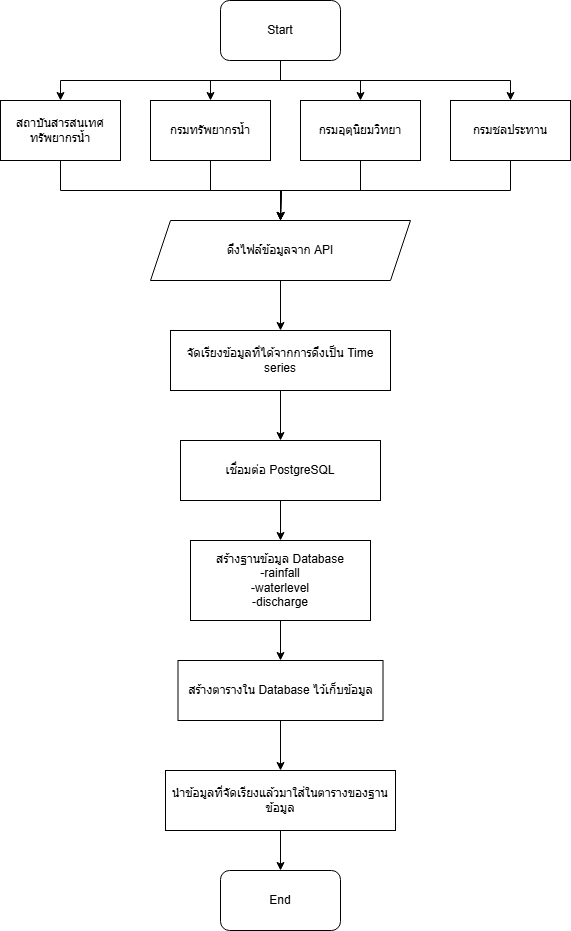

The diagram above was exported from draw.io. Its source (the exported page's mxGraphModel, read from the mxfile embedded in the PNG):
<mxGraphModel dx="826" dy="1655" grid="1" gridSize="10" guides="1" tooltips="1" connect="1" arrows="1" fold="1" page="1" pageScale="1" pageWidth="850" pageHeight="1100" math="0" shadow="0">
  <root>
    <mxCell id="0" />
    <mxCell id="1" parent="0" />
    <mxCell id="kHk-Z9aCozvSdcgEq3JP-12" style="edgeStyle=orthogonalEdgeStyle;rounded=0;orthogonalLoop=1;jettySize=auto;html=1;" edge="1" parent="1" source="kHk-Z9aCozvSdcgEq3JP-2" target="kHk-Z9aCozvSdcgEq3JP-8">
      <mxGeometry relative="1" as="geometry" />
    </mxCell>
    <mxCell id="kHk-Z9aCozvSdcgEq3JP-13" style="edgeStyle=orthogonalEdgeStyle;rounded=0;orthogonalLoop=1;jettySize=auto;html=1;" edge="1" parent="1" source="kHk-Z9aCozvSdcgEq3JP-2" target="kHk-Z9aCozvSdcgEq3JP-9">
      <mxGeometry relative="1" as="geometry" />
    </mxCell>
    <mxCell id="kHk-Z9aCozvSdcgEq3JP-14" style="edgeStyle=orthogonalEdgeStyle;rounded=0;orthogonalLoop=1;jettySize=auto;html=1;" edge="1" parent="1" source="kHk-Z9aCozvSdcgEq3JP-2" target="kHk-Z9aCozvSdcgEq3JP-10">
      <mxGeometry relative="1" as="geometry">
        <Array as="points">
          <mxPoint x="370" y="90" />
          <mxPoint x="600" y="90" />
        </Array>
      </mxGeometry>
    </mxCell>
    <mxCell id="kHk-Z9aCozvSdcgEq3JP-2" value="Start" style="rounded=1;whiteSpace=wrap;html=1;" vertex="1" parent="1">
      <mxGeometry x="310" y="10" width="120" height="60" as="geometry" />
    </mxCell>
    <mxCell id="kHk-Z9aCozvSdcgEq3JP-21" value="" style="edgeStyle=orthogonalEdgeStyle;rounded=0;orthogonalLoop=1;jettySize=auto;html=1;" edge="1" parent="1" source="kHk-Z9aCozvSdcgEq3JP-4" target="kHk-Z9aCozvSdcgEq3JP-20">
      <mxGeometry relative="1" as="geometry">
        <Array as="points">
          <mxPoint x="370" y="460" />
        </Array>
      </mxGeometry>
    </mxCell>
    <mxCell id="kHk-Z9aCozvSdcgEq3JP-4" value="เชื่อมต่อ PostgreSQL" style="rounded=0;whiteSpace=wrap;html=1;" vertex="1" parent="1">
      <mxGeometry x="270" y="450" width="200" height="60" as="geometry" />
    </mxCell>
    <mxCell id="kHk-Z9aCozvSdcgEq3JP-25" value="" style="edgeStyle=orthogonalEdgeStyle;rounded=0;orthogonalLoop=1;jettySize=auto;html=1;" edge="1" parent="1" source="kHk-Z9aCozvSdcgEq3JP-5" target="kHk-Z9aCozvSdcgEq3JP-22">
      <mxGeometry relative="1" as="geometry" />
    </mxCell>
    <mxCell id="kHk-Z9aCozvSdcgEq3JP-5" value="ดึงไฟล์ข้อมูลจาก API" style="shape=parallelogram;perimeter=parallelogramPerimeter;whiteSpace=wrap;html=1;fixedSize=1;" vertex="1" parent="1">
      <mxGeometry x="240" y="230" width="260" height="60" as="geometry" />
    </mxCell>
    <mxCell id="kHk-Z9aCozvSdcgEq3JP-15" style="edgeStyle=orthogonalEdgeStyle;rounded=0;orthogonalLoop=1;jettySize=auto;html=1;entryX=0.5;entryY=0;entryDx=0;entryDy=0;" edge="1" parent="1" source="kHk-Z9aCozvSdcgEq3JP-7" target="kHk-Z9aCozvSdcgEq3JP-5">
      <mxGeometry relative="1" as="geometry">
        <Array as="points">
          <mxPoint x="150" y="200" />
          <mxPoint x="370" y="200" />
        </Array>
      </mxGeometry>
    </mxCell>
    <mxCell id="kHk-Z9aCozvSdcgEq3JP-7" value="สถาบันสารสนเทศทรัพยากรน้ำ" style="rounded=0;whiteSpace=wrap;html=1;" vertex="1" parent="1">
      <mxGeometry x="90" y="110" width="120" height="60" as="geometry" />
    </mxCell>
    <mxCell id="kHk-Z9aCozvSdcgEq3JP-16" style="edgeStyle=orthogonalEdgeStyle;rounded=0;orthogonalLoop=1;jettySize=auto;html=1;" edge="1" parent="1" source="kHk-Z9aCozvSdcgEq3JP-8">
      <mxGeometry relative="1" as="geometry">
        <mxPoint x="370" y="230" as="targetPoint" />
        <Array as="points">
          <mxPoint x="300" y="200" />
          <mxPoint x="371" y="200" />
        </Array>
      </mxGeometry>
    </mxCell>
    <mxCell id="kHk-Z9aCozvSdcgEq3JP-8" value="กรมทรัพยากรน้ำ" style="rounded=0;whiteSpace=wrap;html=1;" vertex="1" parent="1">
      <mxGeometry x="240" y="110" width="120" height="60" as="geometry" />
    </mxCell>
    <mxCell id="kHk-Z9aCozvSdcgEq3JP-17" style="edgeStyle=orthogonalEdgeStyle;rounded=0;orthogonalLoop=1;jettySize=auto;html=1;entryX=0.5;entryY=0;entryDx=0;entryDy=0;" edge="1" parent="1" source="kHk-Z9aCozvSdcgEq3JP-9" target="kHk-Z9aCozvSdcgEq3JP-5">
      <mxGeometry relative="1" as="geometry" />
    </mxCell>
    <mxCell id="kHk-Z9aCozvSdcgEq3JP-9" value="กรมอุตุนิยมวิทยา" style="rounded=0;whiteSpace=wrap;html=1;" vertex="1" parent="1">
      <mxGeometry x="390" y="110" width="120" height="60" as="geometry" />
    </mxCell>
    <mxCell id="kHk-Z9aCozvSdcgEq3JP-18" style="edgeStyle=orthogonalEdgeStyle;rounded=0;orthogonalLoop=1;jettySize=auto;html=1;" edge="1" parent="1" source="kHk-Z9aCozvSdcgEq3JP-10">
      <mxGeometry relative="1" as="geometry">
        <mxPoint x="370" y="230" as="targetPoint" />
        <Array as="points">
          <mxPoint x="600" y="200" />
          <mxPoint x="371" y="200" />
        </Array>
      </mxGeometry>
    </mxCell>
    <mxCell id="kHk-Z9aCozvSdcgEq3JP-10" value="กรมชลประทาน" style="rounded=0;whiteSpace=wrap;html=1;" vertex="1" parent="1">
      <mxGeometry x="540" y="110" width="120" height="60" as="geometry" />
    </mxCell>
    <mxCell id="kHk-Z9aCozvSdcgEq3JP-11" style="edgeStyle=orthogonalEdgeStyle;rounded=0;orthogonalLoop=1;jettySize=auto;html=1;entryX=0.5;entryY=0;entryDx=0;entryDy=0;" edge="1" parent="1" source="kHk-Z9aCozvSdcgEq3JP-2" target="kHk-Z9aCozvSdcgEq3JP-7">
      <mxGeometry relative="1" as="geometry">
        <Array as="points">
          <mxPoint x="370" y="90" />
          <mxPoint x="150" y="90" />
        </Array>
      </mxGeometry>
    </mxCell>
    <mxCell id="kHk-Z9aCozvSdcgEq3JP-27" value="" style="edgeStyle=orthogonalEdgeStyle;rounded=0;orthogonalLoop=1;jettySize=auto;html=1;" edge="1" parent="1" source="kHk-Z9aCozvSdcgEq3JP-20" target="kHk-Z9aCozvSdcgEq3JP-24">
      <mxGeometry relative="1" as="geometry" />
    </mxCell>
    <mxCell id="kHk-Z9aCozvSdcgEq3JP-20" value="สร้างฐานข้อมูล Database&lt;br&gt;&lt;div&gt;-rainfall&lt;/div&gt;&lt;div&gt;-waterlevel&lt;/div&gt;&lt;div&gt;-discharge&lt;/div&gt;" style="rounded=0;whiteSpace=wrap;html=1;" vertex="1" parent="1">
      <mxGeometry x="280" y="550" width="180" height="80" as="geometry" />
    </mxCell>
    <mxCell id="kHk-Z9aCozvSdcgEq3JP-26" value="" style="edgeStyle=orthogonalEdgeStyle;rounded=0;orthogonalLoop=1;jettySize=auto;html=1;" edge="1" parent="1" source="kHk-Z9aCozvSdcgEq3JP-22" target="kHk-Z9aCozvSdcgEq3JP-4">
      <mxGeometry relative="1" as="geometry" />
    </mxCell>
    <mxCell id="kHk-Z9aCozvSdcgEq3JP-22" value="จัดเรียงข้อมูลที่ได้จากการดึงเป็น Time series" style="rounded=0;whiteSpace=wrap;html=1;" vertex="1" parent="1">
      <mxGeometry x="260" y="340" width="220" height="60" as="geometry" />
    </mxCell>
    <mxCell id="kHk-Z9aCozvSdcgEq3JP-29" value="" style="edgeStyle=orthogonalEdgeStyle;rounded=0;orthogonalLoop=1;jettySize=auto;html=1;" edge="1" parent="1" source="kHk-Z9aCozvSdcgEq3JP-24" target="kHk-Z9aCozvSdcgEq3JP-28">
      <mxGeometry relative="1" as="geometry" />
    </mxCell>
    <mxCell id="kHk-Z9aCozvSdcgEq3JP-24" value="สร้างตารางใน Database ไว้เก็บข้อมูล" style="rounded=0;whiteSpace=wrap;html=1;" vertex="1" parent="1">
      <mxGeometry x="267.5" y="670" width="205" height="60" as="geometry" />
    </mxCell>
    <mxCell id="kHk-Z9aCozvSdcgEq3JP-31" value="" style="edgeStyle=orthogonalEdgeStyle;rounded=0;orthogonalLoop=1;jettySize=auto;html=1;" edge="1" parent="1" source="kHk-Z9aCozvSdcgEq3JP-28" target="kHk-Z9aCozvSdcgEq3JP-30">
      <mxGeometry relative="1" as="geometry" />
    </mxCell>
    <mxCell id="kHk-Z9aCozvSdcgEq3JP-28" value="นำข้อมูลที่จัดเรียงแล้วมาใส่ในตารางของฐานข้อมูล" style="rounded=0;whiteSpace=wrap;html=1;" vertex="1" parent="1">
      <mxGeometry x="255" y="780" width="230" height="60" as="geometry" />
    </mxCell>
    <mxCell id="kHk-Z9aCozvSdcgEq3JP-30" value="End" style="rounded=1;whiteSpace=wrap;html=1;" vertex="1" parent="1">
      <mxGeometry x="310" y="880" width="120" height="60" as="geometry" />
    </mxCell>
  </root>
</mxGraphModel>